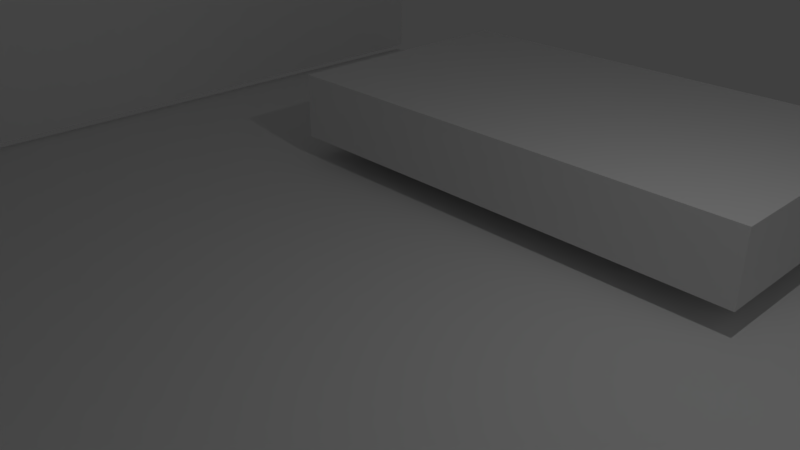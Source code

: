 # Source: Bedroom.blend  (saved by Blender 2.79.0; exported with 4.5.12 LTS)
import bpy
from mathutils import Matrix  # noqa: F401  (used for matrix-valued properties, if any)

bpy.ops.wm.read_factory_settings(use_empty=True)
scene = bpy.context.scene
scene.name = 'Scene'

# ---- collections
col_collection_1 = bpy.data.collections.new('Collection 1'); scene.collection.children.link(col_collection_1)

# ---- world
world_world = bpy.data.worlds.new('World'); scene.world = world_world
world_world.color = (0.05088, 0.05088, 0.05088)
world_world.use_sun_shadow = False
world_world.sun_shadow_jitter_overblur = 0.0
world_world.cycles.sampling_method = 'MANUAL'

# ---- cameras
cam_camera = bpy.data.cameras.new('Camera')
cam_camera.clip_end = 100.0
cam_camera.lens = 35.0
cam_camera.sensor_width = 32.0
cam_camera.sensor_height = 18.0
cam_camera.ortho_scale = 7.314
cam_camera.dof.focus_distance = 0.0
cam_camera.dof.aperture_fstop = 128.0

# ---- lights
light_lamp = bpy.data.lights.new('Lamp', 'POINT')
light_lamp.transmission_factor = 0.0
light_lamp.cutoff_distance = 30.0
light_lamp.energy = 100.0
light_lamp.shadow_buffer_clip_start = 1.001
light_lamp.shadow_soft_size = 0.1
light_lamp.shadow_maximum_resolution = 0.006
light_lamp.use_absolute_resolution = True

# ---- meshes
me_cube_006 = bpy.data.meshes.new('Cube.006')
me_cube_006.from_pydata([(-2.012, -1.875, -0.9261), (-2.012, -1.875, 1.074), (-2.012, 0.1253, -0.9261), (-2.012, 0.1253, 1.074), (-0.01239, -1.875, -0.9261), (-0.01239, -1.875, 1.074), (-0.01239, 0.1253, -0.9261), (-0.01239, 0.1253, 1.074)], [], [(0, 1, 3, 2), (2, 3, 7, 6), (6, 7, 5, 4), (4, 5, 1, 0), (2, 6, 4, 0), (7, 3, 1, 5)])
me_cube_006.use_remesh_preserve_volume = False
me_cube_006.use_remesh_preserve_attributes = False
me_cube_006.use_mirror_vertex_groups = False
me_cube_006.update()
me_cube_005 = bpy.data.meshes.new('Cube.005')
me_cube_005.from_pydata([(-1.0, -1.0, -1.0), (-1.0, -1.0, 1.0), (-1.0, 1.0, -1.0), (-1.0, 1.0, 1.0), (1.0, -1.0, -1.0), (1.0, -1.0, 1.0), (1.0, 1.0, -1.0), (1.0, 1.0, 1.0), (1.0, -0.001747, 0.2984), (-1.0, -0.001747, 0.2984), (1.0, -0.001747, -0.9825), (-1.0, -0.001747, -0.9825), (1.0, -0.5878, -0.9825), (-1.0, -0.5878, -0.9825), (1.0, -0.5878, 0.2984), (-1.0, -0.5878, 0.2984), (1.0, -0.001747, -0.001747), (-1.0, -0.001747, 0.001747)], [], [(0, 1, 15, 13, 11, 17, 3, 2), (2, 3, 7, 6), (6, 16, 10, 12, 4), (4, 5, 1, 0), (2, 6, 4, 0), (7, 3, 1, 5), (8, 9, 17, 11, 10, 16), (15, 14, 12, 13), (4, 12, 14, 8, 16, 6, 7, 5), (3, 17, 9, 15, 1), (10, 11, 13, 12), (14, 15, 9, 8)])
me_cube_005.use_remesh_preserve_volume = False
me_cube_005.use_remesh_preserve_attributes = False
me_cube_005.use_mirror_vertex_groups = False
me_cube_005.update()
me_cube_004 = bpy.data.meshes.new('Cube.004')
me_cube_004.from_pydata([(-1.0, -1.0, -1.0), (-1.0, -1.0, 1.0), (-1.0, 1.0, -1.0), (-1.0, 1.0, 1.0), (1.0, -1.0, -1.0), (1.0, -1.0, 1.0), (1.0, 1.0, -1.0), (1.0, 1.0, 1.0)], [], [(0, 1, 3, 2), (2, 3, 7, 6), (6, 7, 5, 4), (4, 5, 1, 0), (2, 6, 4, 0), (7, 3, 1, 5)])
me_cube_004.use_remesh_preserve_volume = False
me_cube_004.use_remesh_preserve_attributes = False
me_cube_004.use_mirror_vertex_groups = False
me_cube_004.update()
me_cube_003 = bpy.data.meshes.new('Cube.003')
me_cube_003.from_pydata([(-1.0, -1.0, -1.0), (-1.0, -1.0, 1.0), (-1.0, 1.0, -1.0), (-1.0, 1.0, 1.0), (1.0, -1.0, -1.0), (1.0, -1.0, 1.0), (1.0, 1.0, -1.0), (1.0, 1.0, 1.0)], [], [(0, 1, 3, 2), (2, 3, 7, 6), (6, 7, 5, 4), (4, 5, 1, 0), (2, 6, 4, 0), (7, 3, 1, 5)])
me_cube_003.use_remesh_preserve_volume = False
me_cube_003.use_remesh_preserve_attributes = False
me_cube_003.use_mirror_vertex_groups = False
me_cube_003.update()
me_plane = bpy.data.meshes.new('Plane')
me_plane.from_pydata([(-1.0, -1.0, 0.0), (1.0, -1.0, 0.0), (-1.0, 1.0, 0.0), (1.0, 1.0, 0.0)], [], [(0, 1, 3, 2)])
me_plane.use_remesh_preserve_volume = False
me_plane.use_remesh_preserve_attributes = False
me_plane.use_mirror_vertex_groups = False
me_plane.update()
me_cube_001 = bpy.data.meshes.new('Cube.001')
me_cube_001.from_pydata([(-1.0, -1.0, -1.0), (-1.0, -1.0, 1.0), (-1.0, 1.0, -1.0), (-1.0, 1.0, 1.0), (1.0, -1.0, -1.0), (1.0, -1.0, 1.0), (1.0, 1.0, -1.0), (1.0, 1.0, 1.0)], [], [(0, 1, 3, 2), (2, 3, 7, 6), (6, 7, 5, 4), (4, 5, 1, 0), (2, 6, 4, 0), (7, 3, 1, 5)])
me_cube_001.use_remesh_preserve_volume = False
me_cube_001.use_remesh_preserve_attributes = False
me_cube_001.use_mirror_vertex_groups = False
me_cube_001.update()

# ---- objects
ob_cube_003 = bpy.data.objects.new('Cube.003', me_cube_006)
ob_cube_002 = bpy.data.objects.new('Cube.002', me_cube_005)
ob_cube_001 = bpy.data.objects.new('Cube.001', me_cube_004)
ob_cube = bpy.data.objects.new('Cube', me_cube_003)
ob_floor = bpy.data.objects.new('Floor', me_plane)
ob_bed = bpy.data.objects.new('Bed', me_cube_001)
ob_lamp = bpy.data.objects.new('Lamp', light_lamp)
ob_camera = bpy.data.objects.new('Camera', cam_camera)

# ---- transforms, parenting, visibility, modifiers, constraints
ob_cube_003.location = (-0.07122, -8.047, 3.485)
ob_cube_003.rotation_euler = (0.0, 0.0, 0.8221)
ob_cube_003.scale = (2.521, 0.4401, 4.068)
ob_cube_003.lineart.crease_threshold = 0.0
ob_cube_002.location = (-0.08742, -8.385, 5.958)
ob_cube_002.rotation_euler = (0.0, -0.0, 1.571)
ob_cube_002.scale = (0.3378, -8.603, 6.351)
ob_cube_002.lineart.crease_threshold = 0.0
ob_cube_001.location = (-8.337, 0.08839, 6.053)
ob_cube_001.scale = (0.3378, -8.05, 6.351)
ob_cube_001.lineart.crease_threshold = 0.0
ob_cube.location = (8.508, 0.04028, 5.915)
ob_cube.scale = (0.3378, -8.05, 6.351)
ob_cube.lineart.crease_threshold = 0.0
ob_floor.location = (0.0, 0.0, -0.4038)
ob_floor.scale = (8.095, 8.095, 8.095)
ob_floor.lineart.crease_threshold = 0.0
ob_bed.location = (0.0, 4.322, 0.5344)
ob_bed.scale = (3.907, 2.2, 0.5466)
ob_bed.lineart.crease_threshold = 0.0
ob_lamp.location = (4.076, 1.005, 5.904)
ob_lamp.rotation_euler = (0.6503, 0.05522, 1.866)
ob_lamp.lock_rotations_4d = False
ob_lamp.empty_display_type = 'ARROWS'
ob_lamp.color = (0.0, 0.0, 0.0, 0.0)
ob_lamp.lineart.crease_threshold = 0.0
ob_camera.location = (7.481, -6.508, 5.344)
ob_camera.rotation_euler = (1.109, 0.0, 0.8149)
ob_camera.lock_rotations_4d = False
ob_camera.empty_display_type = 'ARROWS'
ob_camera.color = (0.0, 0.0, 0.0, 0.0)
ob_camera.display_type = 'WIRE'
ob_camera.lineart.crease_threshold = 0.0

# ---- collection membership
col_collection_1.objects.link(ob_cube_003)
col_collection_1.objects.link(ob_cube_002)
col_collection_1.objects.link(ob_cube_001)
col_collection_1.objects.link(ob_cube)
col_collection_1.objects.link(ob_floor)
col_collection_1.objects.link(ob_bed)
col_collection_1.objects.link(ob_lamp)
col_collection_1.objects.link(ob_camera)

# ---- scene / render settings (as saved in the file)
scene.camera = ob_camera
scene.frame_start = 1; scene.frame_end = 250; scene.frame_set(149)
scene.render.engine = 'BLENDER_EEVEE_NEXT'
scene.render.resolution_percentage = 50
scene.render.dither_intensity = 0.0
scene.cycles.use_denoising = False
scene.cycles.samples = 128
scene.cycles.sampling_pattern = 'TABULATED_SOBOL'
scene.cycles.use_adaptive_sampling = False
scene.cycles.use_light_tree = False
scene.cycles.blur_glossy = 0.0
scene.cycles.sample_clamp_indirect = 0.0
scene.view_settings.view_transform = 'Standard'
bpy.context.view_layer.update()
